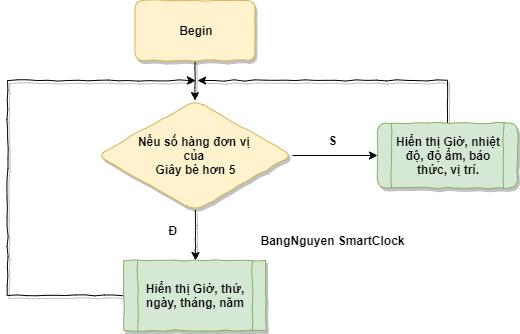

The diagram above was exported from draw.io. Its source (the exported page's mxGraphModel, read from the mxfile embedded in the PNG):
<mxGraphModel dx="782" dy="478" grid="1" gridSize="10" guides="1" tooltips="1" connect="1" arrows="1" fold="1" page="1" pageScale="1" pageWidth="850" pageHeight="1100" math="0" shadow="0">
  <root>
    <mxCell id="0" />
    <mxCell id="1" parent="0" />
    <mxCell id="ZMT1JVlDB4U_-zmZUWz2-3" value="" style="edgeStyle=orthogonalEdgeStyle;rounded=0;orthogonalLoop=1;jettySize=auto;html=1;shadow=1;comic=1;" parent="1" source="ZMT1JVlDB4U_-zmZUWz2-1" target="ZMT1JVlDB4U_-zmZUWz2-2" edge="1">
      <mxGeometry relative="1" as="geometry" />
    </mxCell>
    <mxCell id="ZMT1JVlDB4U_-zmZUWz2-1" value="Begin" style="rounded=1;whiteSpace=wrap;html=1;fillColor=#fff2cc;strokeColor=#d6b656;fontStyle=1;shadow=1;glass=1;comic=1;" parent="1" vertex="1">
      <mxGeometry x="177.5" y="20" width="120" height="60" as="geometry" />
    </mxCell>
    <mxCell id="ZMT1JVlDB4U_-zmZUWz2-5" value="" style="edgeStyle=orthogonalEdgeStyle;rounded=0;orthogonalLoop=1;jettySize=auto;html=1;comic=1;shadow=1;" parent="1" source="ZMT1JVlDB4U_-zmZUWz2-2" target="ZMT1JVlDB4U_-zmZUWz2-4" edge="1">
      <mxGeometry relative="1" as="geometry" />
    </mxCell>
    <mxCell id="ZMT1JVlDB4U_-zmZUWz2-9" style="edgeStyle=orthogonalEdgeStyle;rounded=0;orthogonalLoop=1;jettySize=auto;html=1;entryX=0;entryY=0.5;entryDx=0;entryDy=0;" parent="1" source="ZMT1JVlDB4U_-zmZUWz2-2" target="ZMT1JVlDB4U_-zmZUWz2-6" edge="1">
      <mxGeometry relative="1" as="geometry" />
    </mxCell>
    <mxCell id="ZMT1JVlDB4U_-zmZUWz2-2" value="Nếu số hàng đơn vị &lt;br&gt;của &lt;br&gt;Giây bé hơn 5" style="rhombus;whiteSpace=wrap;html=1;fontStyle=1;fillColor=#fff2cc;strokeColor=#d6b656;shadow=1;comic=1;rounded=1;" parent="1" vertex="1">
      <mxGeometry x="140" y="120" width="195" height="110" as="geometry" />
    </mxCell>
    <mxCell id="5XdgNHBeZfdwXaDOsLks-1" style="edgeStyle=orthogonalEdgeStyle;rounded=0;orthogonalLoop=1;jettySize=auto;html=1;comic=1;shadow=1;" edge="1" parent="1" source="ZMT1JVlDB4U_-zmZUWz2-4">
      <mxGeometry relative="1" as="geometry">
        <mxPoint x="238" y="100" as="targetPoint" />
        <Array as="points">
          <mxPoint x="50" y="315" />
          <mxPoint x="50" y="100" />
        </Array>
      </mxGeometry>
    </mxCell>
    <mxCell id="ZMT1JVlDB4U_-zmZUWz2-4" value="Hiển thị Giờ, thứ, ngày, tháng, năm" style="shape=process;whiteSpace=wrap;html=1;backgroundOutline=1;fontStyle=1;fillColor=#d5e8d4;strokeColor=#82b366;shadow=1;comic=1;" parent="1" vertex="1">
      <mxGeometry x="166.25" y="280" width="142.5" height="70" as="geometry" />
    </mxCell>
    <mxCell id="5XdgNHBeZfdwXaDOsLks-2" style="edgeStyle=orthogonalEdgeStyle;rounded=0;orthogonalLoop=1;jettySize=auto;html=1;shadow=1;comic=1;" edge="1" parent="1" source="ZMT1JVlDB4U_-zmZUWz2-6">
      <mxGeometry relative="1" as="geometry">
        <mxPoint x="240" y="100" as="targetPoint" />
        <Array as="points">
          <mxPoint x="490" y="100" />
        </Array>
      </mxGeometry>
    </mxCell>
    <mxCell id="ZMT1JVlDB4U_-zmZUWz2-6" value="Hiển thị Giờ, nhiệt độ, độ ẩm, báo thức, vị trí." style="shape=process;whiteSpace=wrap;html=1;backgroundOutline=1;fontStyle=1;fillColor=#d5e8d4;strokeColor=#82b366;comic=1;shadow=1;rounded=1;glass=1;" parent="1" vertex="1">
      <mxGeometry x="420" y="142.5" width="140" height="65" as="geometry" />
    </mxCell>
    <mxCell id="ZMT1JVlDB4U_-zmZUWz2-10" value="Đ" style="text;html=1;align=center;verticalAlign=middle;resizable=0;points=[];autosize=1;fontStyle=1" parent="1" vertex="1">
      <mxGeometry x="205" y="240" width="20" height="20" as="geometry" />
    </mxCell>
    <mxCell id="ZMT1JVlDB4U_-zmZUWz2-12" value="S" style="text;html=1;align=center;verticalAlign=middle;resizable=0;points=[];autosize=1;fontStyle=1" parent="1" vertex="1">
      <mxGeometry x="365" y="150" width="20" height="20" as="geometry" />
    </mxCell>
    <mxCell id="ZMT1JVlDB4U_-zmZUWz2-20" value="BangNguyen SmartClock" style="text;html=1;align=center;verticalAlign=middle;resizable=0;points=[];autosize=1;fontStyle=1" parent="1" vertex="1">
      <mxGeometry x="295" y="250" width="160" height="20" as="geometry" />
    </mxCell>
  </root>
</mxGraphModel>